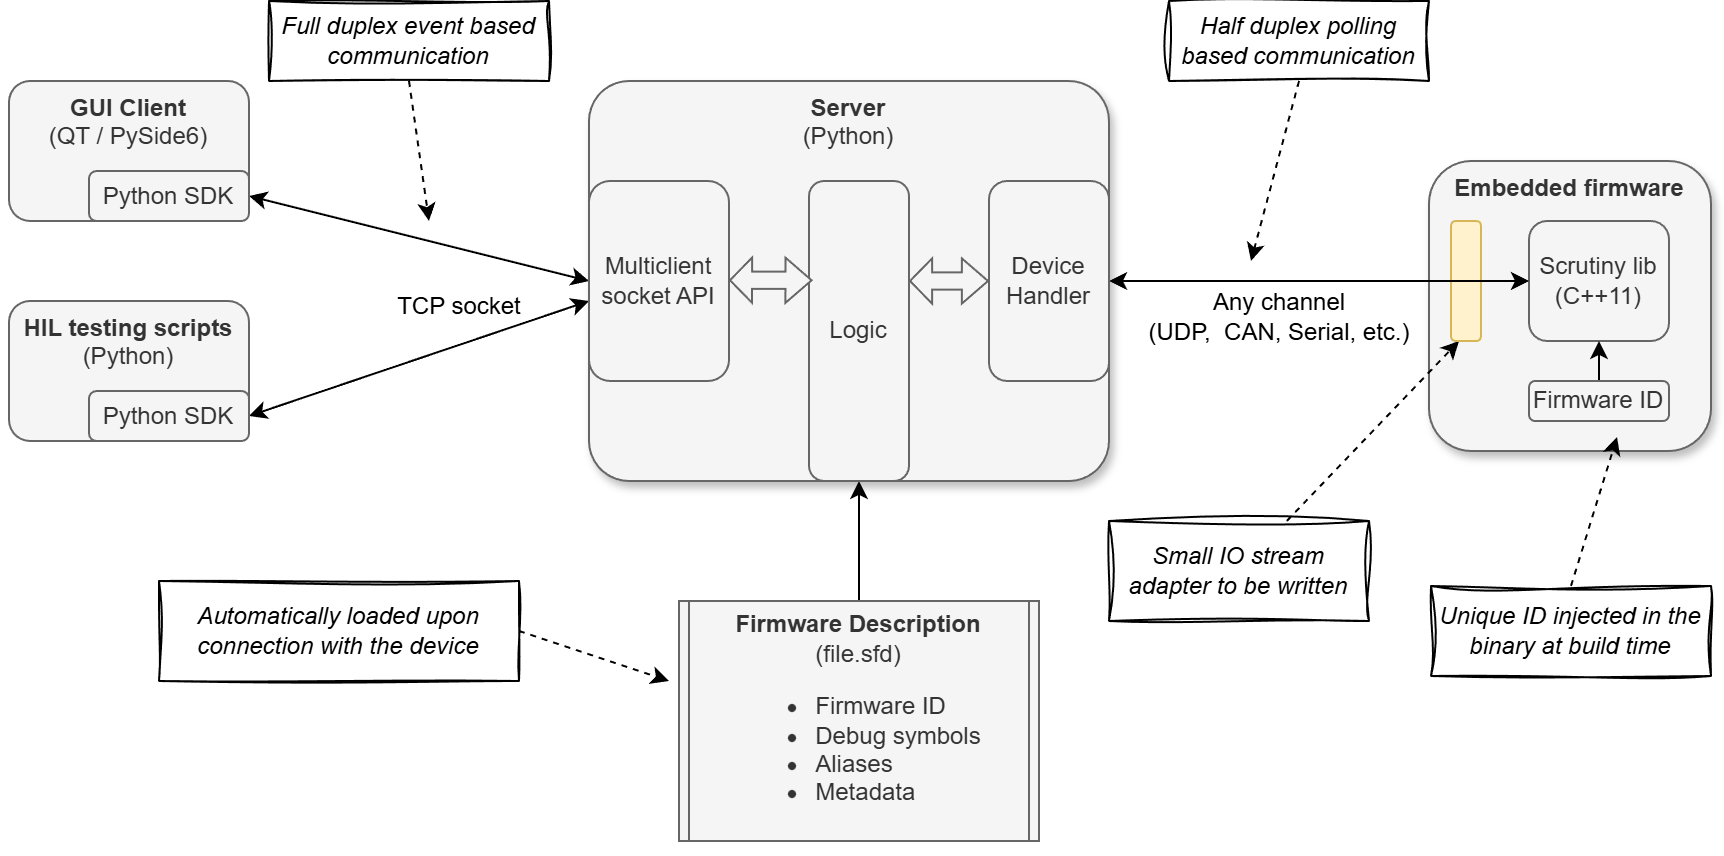

The diagram above was exported from draw.io. Its source (the exported page's mxGraphModel, read from the mxfile embedded in the PNG):
<mxGraphModel dx="1086" dy="525" grid="1" gridSize="10" guides="1" tooltips="1" connect="1" arrows="1" fold="1" page="1" pageScale="1" pageWidth="850" pageHeight="1100" background="#ffffff" math="0" shadow="0">
  <root>
    <mxCell id="0" />
    <mxCell id="1" parent="0" />
    <mxCell id="mlyRW9mOE5CwS9S9jdWl-1" value="&lt;div&gt;&lt;b&gt;Server&lt;/b&gt;&lt;/div&gt;&lt;div&gt;(Python)&lt;br&gt;&lt;/div&gt;" style="rounded=1;whiteSpace=wrap;html=1;verticalAlign=top;arcSize=10;fillColor=#f5f5f5;strokeColor=#666666;fontColor=#333333;shadow=1;" parent="1" vertex="1">
      <mxGeometry x="320" y="80" width="260" height="200" as="geometry" />
    </mxCell>
    <mxCell id="mlyRW9mOE5CwS9S9jdWl-2" value="&lt;b&gt;Embedded firmware&lt;/b&gt;" style="rounded=1;whiteSpace=wrap;html=1;verticalAlign=top;align=center;fillColor=#f5f5f5;strokeColor=#666666;fontColor=#333333;shadow=1;" parent="1" vertex="1">
      <mxGeometry x="740" y="120" width="141" height="145" as="geometry" />
    </mxCell>
    <mxCell id="mlyRW9mOE5CwS9S9jdWl-3" value="&lt;div&gt;Scrutiny lib (C++11)&lt;/div&gt;" style="rounded=1;whiteSpace=wrap;html=1;fillColor=#f5f5f5;strokeColor=#666666;fontColor=#333333;" parent="1" vertex="1">
      <mxGeometry x="790" y="150" width="70" height="60" as="geometry" />
    </mxCell>
    <mxCell id="7" style="edgeStyle=none;html=1;entryX=1;entryY=0.5;entryDx=0;entryDy=0;startArrow=classic;startFill=1;exitX=0;exitY=0.5;exitDx=0;exitDy=0;" parent="1" source="mlyRW9mOE5CwS9S9jdWl-14" target="4" edge="1">
      <mxGeometry relative="1" as="geometry">
        <mxPoint x="320" y="170" as="sourcePoint" />
      </mxGeometry>
    </mxCell>
    <mxCell id="8" style="edgeStyle=none;html=1;startArrow=classic;startFill=1;exitX=0;exitY=0.6;exitDx=0;exitDy=0;exitPerimeter=0;entryX=1;entryY=0.5;entryDx=0;entryDy=0;" parent="1" source="mlyRW9mOE5CwS9S9jdWl-14" target="2" edge="1">
      <mxGeometry relative="1" as="geometry">
        <mxPoint x="320" y="190" as="sourcePoint" />
        <mxPoint x="220" y="250" as="targetPoint" />
      </mxGeometry>
    </mxCell>
    <mxCell id="mlyRW9mOE5CwS9S9jdWl-14" value="&lt;div&gt;Multiclient &lt;br&gt;&lt;/div&gt;&lt;div&gt;socket API&lt;/div&gt;" style="rounded=1;whiteSpace=wrap;html=1;verticalAlign=middle;fillColor=#f5f5f5;strokeColor=#666666;fontColor=#333333;" parent="1" vertex="1">
      <mxGeometry x="320" y="130" width="70" height="100" as="geometry" />
    </mxCell>
    <mxCell id="mlyRW9mOE5CwS9S9jdWl-16" value="Half duplex polling based communication" style="rounded=0;whiteSpace=wrap;html=1;verticalAlign=middle;fontStyle=2;spacingLeft=5;spacingRight=5;spacing=-1;spacingBottom=5;spacingTop=5;fillColor=default;sketch=1;curveFitting=1;jiggle=2;" parent="1" vertex="1">
      <mxGeometry x="610" y="40" width="130" height="40" as="geometry" />
    </mxCell>
    <mxCell id="mlyRW9mOE5CwS9S9jdWl-17" value="Small IO stream adapter to be written" style="rounded=0;whiteSpace=wrap;html=1;verticalAlign=middle;fontStyle=2;fontFamily=Helvetica;sketch=1;curveFitting=1;jiggle=2;fillColor=default;" parent="1" vertex="1">
      <mxGeometry x="580" y="300" width="130" height="50" as="geometry" />
    </mxCell>
    <mxCell id="mlyRW9mOE5CwS9S9jdWl-18" value="" style="endArrow=classic;html=1;rounded=0;dashed=1;" parent="1" source="mlyRW9mOE5CwS9S9jdWl-17" edge="1">
      <mxGeometry width="50" height="50" relative="1" as="geometry">
        <mxPoint x="500" y="210" as="sourcePoint" />
        <mxPoint x="755" y="210" as="targetPoint" />
      </mxGeometry>
    </mxCell>
    <mxCell id="mlyRW9mOE5CwS9S9jdWl-22" value="" style="rounded=1;whiteSpace=wrap;html=1;fillColor=#fff2cc;strokeColor=#d6b656;" parent="1" vertex="1">
      <mxGeometry x="751" y="150" width="15" height="60" as="geometry" />
    </mxCell>
    <mxCell id="mlyRW9mOE5CwS9S9jdWl-4" style="edgeStyle=orthogonalEdgeStyle;rounded=0;orthogonalLoop=1;jettySize=auto;html=1;startArrow=classic;startFill=1;" parent="1" source="mlyRW9mOE5CwS9S9jdWl-1" target="mlyRW9mOE5CwS9S9jdWl-3" edge="1">
      <mxGeometry relative="1" as="geometry" />
    </mxCell>
    <mxCell id="mlyRW9mOE5CwS9S9jdWl-25" value="TCP socket" style="text;html=1;align=center;verticalAlign=middle;resizable=0;points=[];autosize=1;strokeColor=none;fillColor=none;" parent="1" vertex="1">
      <mxGeometry x="210" y="177.5" width="90" height="30" as="geometry" />
    </mxCell>
    <mxCell id="mlyRW9mOE5CwS9S9jdWl-26" value="Full duplex event based communication" style="rounded=0;whiteSpace=wrap;html=1;verticalAlign=middle;fontStyle=2;spacingTop=5;spacingLeft=5;spacingBottom=5;spacingRight=5;fillColor=default;sketch=1;curveFitting=1;jiggle=2;" parent="1" vertex="1">
      <mxGeometry x="160" y="40" width="140" height="40" as="geometry" />
    </mxCell>
    <mxCell id="mlyRW9mOE5CwS9S9jdWl-27" value="" style="endArrow=classic;html=1;rounded=0;dashed=1;exitX=0.5;exitY=1;exitDx=0;exitDy=0;" parent="1" source="mlyRW9mOE5CwS9S9jdWl-16" edge="1">
      <mxGeometry width="50" height="50" relative="1" as="geometry">
        <mxPoint x="755.1203703703704" y="330" as="sourcePoint" />
        <mxPoint x="651" y="170" as="targetPoint" />
      </mxGeometry>
    </mxCell>
    <mxCell id="mlyRW9mOE5CwS9S9jdWl-28" value="" style="endArrow=classic;html=1;rounded=0;dashed=1;exitX=0.5;exitY=1;exitDx=0;exitDy=0;" parent="1" source="mlyRW9mOE5CwS9S9jdWl-26" edge="1">
      <mxGeometry width="50" height="50" relative="1" as="geometry">
        <mxPoint x="545" y="90" as="sourcePoint" />
        <mxPoint x="240" y="150" as="targetPoint" />
      </mxGeometry>
    </mxCell>
    <mxCell id="mlyRW9mOE5CwS9S9jdWl-29" value="Any channel&lt;br&gt;&lt;div&gt;(UDP,&amp;nbsp; CAN, Serial, etc.)&lt;/div&gt;" style="text;html=1;align=center;verticalAlign=middle;resizable=0;points=[];autosize=1;strokeColor=none;fillColor=none;" parent="1" vertex="1">
      <mxGeometry x="590" y="177.5" width="150" height="40" as="geometry" />
    </mxCell>
    <mxCell id="SQRKmvJDJixICkFWZuLB-6" style="edgeStyle=orthogonalEdgeStyle;rounded=0;orthogonalLoop=1;jettySize=auto;html=1;exitX=0.5;exitY=0;exitDx=0;exitDy=0;" parent="1" source="jGnEY9_7isudsMZjXrlP-16" target="jGnEY9_7isudsMZjXrlP-10" edge="1">
      <mxGeometry relative="1" as="geometry">
        <mxPoint x="455" y="340" as="sourcePoint" />
      </mxGeometry>
    </mxCell>
    <mxCell id="SQRKmvJDJixICkFWZuLB-5" value="Device Handler" style="rounded=1;whiteSpace=wrap;html=1;verticalAlign=middle;fillColor=#f5f5f5;strokeColor=#666666;fontColor=#333333;" parent="1" vertex="1">
      <mxGeometry x="520" y="130" width="60" height="100" as="geometry" />
    </mxCell>
    <mxCell id="SQRKmvJDJixICkFWZuLB-8" style="edgeStyle=orthogonalEdgeStyle;rounded=0;orthogonalLoop=1;jettySize=auto;html=1;exitX=0.5;exitY=0;exitDx=0;exitDy=0;entryX=0.5;entryY=1;entryDx=0;entryDy=0;fontFamily=Helvetica;" parent="1" source="SQRKmvJDJixICkFWZuLB-7" target="mlyRW9mOE5CwS9S9jdWl-3" edge="1">
      <mxGeometry relative="1" as="geometry" />
    </mxCell>
    <mxCell id="SQRKmvJDJixICkFWZuLB-7" value="Firmware ID" style="rounded=1;whiteSpace=wrap;html=1;fillColor=#f5f5f5;strokeColor=#666666;fontColor=#333333;" parent="1" vertex="1">
      <mxGeometry x="790" y="230" width="70" height="20" as="geometry" />
    </mxCell>
    <mxCell id="SQRKmvJDJixICkFWZuLB-9" value="Unique ID injected in the binary at build time" style="rounded=0;whiteSpace=wrap;html=1;verticalAlign=middle;fontStyle=2;fillColor=default;sketch=1;curveFitting=1;jiggle=2;" parent="1" vertex="1">
      <mxGeometry x="741" y="332.5" width="140" height="45" as="geometry" />
    </mxCell>
    <mxCell id="SQRKmvJDJixICkFWZuLB-12" value="" style="endArrow=classic;html=1;rounded=0;dashed=1;exitX=0.5;exitY=0;exitDx=0;exitDy=0;" parent="1" source="SQRKmvJDJixICkFWZuLB-9" edge="1">
      <mxGeometry width="50" height="50" relative="1" as="geometry">
        <mxPoint x="890" y="300" as="sourcePoint" />
        <mxPoint x="834" y="258" as="targetPoint" />
      </mxGeometry>
    </mxCell>
    <mxCell id="SQRKmvJDJixICkFWZuLB-14" value="&lt;div&gt;Automatically loaded upon connection with the device&lt;/div&gt;" style="rounded=0;whiteSpace=wrap;html=1;verticalAlign=middle;fontStyle=2;fontFamily=Helvetica;fillColor=default;sketch=1;curveFitting=1;jiggle=2;" parent="1" vertex="1">
      <mxGeometry x="105" y="330" width="180" height="50" as="geometry" />
    </mxCell>
    <mxCell id="SQRKmvJDJixICkFWZuLB-16" value="" style="endArrow=classic;html=1;rounded=0;dashed=1;exitX=1;exitY=0.5;exitDx=0;exitDy=0;" parent="1" source="SQRKmvJDJixICkFWZuLB-14" edge="1">
      <mxGeometry width="50" height="50" relative="1" as="geometry">
        <mxPoint x="235" y="380" as="sourcePoint" />
        <mxPoint x="360" y="380" as="targetPoint" />
      </mxGeometry>
    </mxCell>
    <mxCell id="9" value="" style="group;shadow=1;" parent="1" vertex="1" connectable="0">
      <mxGeometry x="30" y="190" width="120" height="70" as="geometry" />
    </mxCell>
    <mxCell id="mlyRW9mOE5CwS9S9jdWl-11" value="&lt;div&gt;&lt;b&gt;HIL testing scripts&lt;/b&gt;&lt;/div&gt;(Python)" style="rounded=1;whiteSpace=wrap;html=1;verticalAlign=top;fillColor=#f5f5f5;fontColor=#333333;strokeColor=#666666;" parent="9" vertex="1">
      <mxGeometry width="120" height="70" as="geometry" />
    </mxCell>
    <mxCell id="2" value="Python SDK" style="rounded=1;whiteSpace=wrap;html=1;fillColor=#f5f5f5;strokeColor=#666666;fontColor=#333333;" parent="9" vertex="1">
      <mxGeometry x="40" y="45" width="80" height="25" as="geometry" />
    </mxCell>
    <mxCell id="10" value="" style="group;shadow=1;" parent="1" vertex="1" connectable="0">
      <mxGeometry x="30" y="80" width="120" height="70" as="geometry" />
    </mxCell>
    <mxCell id="mlyRW9mOE5CwS9S9jdWl-6" value="&lt;div&gt;&lt;b&gt;GUI Client&lt;/b&gt;&lt;br&gt;(QT / PySide6)&lt;br&gt;&lt;/div&gt;" style="rounded=1;whiteSpace=wrap;html=1;verticalAlign=top;fillColor=#f5f5f5;fontColor=#333333;strokeColor=#666666;" parent="10" vertex="1">
      <mxGeometry width="120" height="70" as="geometry" />
    </mxCell>
    <mxCell id="4" value="Python SDK" style="rounded=1;whiteSpace=wrap;html=1;fillColor=#f5f5f5;strokeColor=#666666;fontColor=#333333;" parent="10" vertex="1">
      <mxGeometry x="40" y="45" width="80" height="25" as="geometry" />
    </mxCell>
    <mxCell id="jGnEY9_7isudsMZjXrlP-10" value="Logic" style="rounded=1;whiteSpace=wrap;html=1;verticalAlign=middle;fillColor=#f5f5f5;strokeColor=#666666;fontColor=#333333;" parent="1" vertex="1">
      <mxGeometry x="430" y="130" width="50" height="150" as="geometry" />
    </mxCell>
    <mxCell id="jGnEY9_7isudsMZjXrlP-12" value="" style="shape=flexArrow;endArrow=classic;startArrow=classic;html=1;rounded=0;entryX=0;entryY=0.5;entryDx=0;entryDy=0;width=8.653846153846153;endSize=4.0249999999999995;startWidth=12.948717948717947;startSize=3.346153846153846;endWidth=12.948717948717947;fillColor=#f5f5f5;strokeColor=#666666;" parent="1" target="SQRKmvJDJixICkFWZuLB-5" edge="1">
      <mxGeometry width="100" height="100" relative="1" as="geometry">
        <mxPoint x="480" y="180" as="sourcePoint" />
        <mxPoint x="490" y="180" as="targetPoint" />
      </mxGeometry>
    </mxCell>
    <mxCell id="jGnEY9_7isudsMZjXrlP-14" value="" style="shape=flexArrow;endArrow=classic;startArrow=classic;html=1;rounded=0;entryX=0.036;entryY=0.331;entryDx=0;entryDy=0;entryPerimeter=0;exitX=0.98;exitY=0.37;exitDx=0;exitDy=0;exitPerimeter=0;width=8.653846153846153;endSize=4.0249999999999995;startWidth=12.948717948717947;startSize=3.346153846153846;endWidth=12.948717948717947;fillColor=#f5f5f5;strokeColor=#666666;" parent="1" target="jGnEY9_7isudsMZjXrlP-10" edge="1">
      <mxGeometry width="100" height="100" relative="1" as="geometry">
        <mxPoint x="390" y="179.6" as="sourcePoint" />
        <mxPoint x="430" y="179.6" as="targetPoint" />
      </mxGeometry>
    </mxCell>
    <mxCell id="jGnEY9_7isudsMZjXrlP-16" value="&lt;div align=&quot;center&quot;&gt;&lt;b&gt;Firmware Description&lt;/b&gt;&lt;br&gt;(file.sfd)&lt;br&gt;&lt;/div&gt;&lt;div align=&quot;left&quot;&gt;&lt;ul&gt;&lt;li&gt;Firmware ID&lt;/li&gt;&lt;li&gt;Debug symbols&lt;/li&gt;&lt;li&gt;Aliases&lt;/li&gt;&lt;li&gt;Metadata&amp;nbsp;&lt;/li&gt;&lt;/ul&gt;&lt;/div&gt;" style="shape=process;whiteSpace=wrap;html=1;backgroundOutline=1;fillColor=#f5f5f5;fontColor=#333333;strokeColor=#666666;size=0.027777777777777776;" parent="1" vertex="1">
      <mxGeometry x="365" y="340" width="180" height="120" as="geometry" />
    </mxCell>
  </root>
</mxGraphModel>